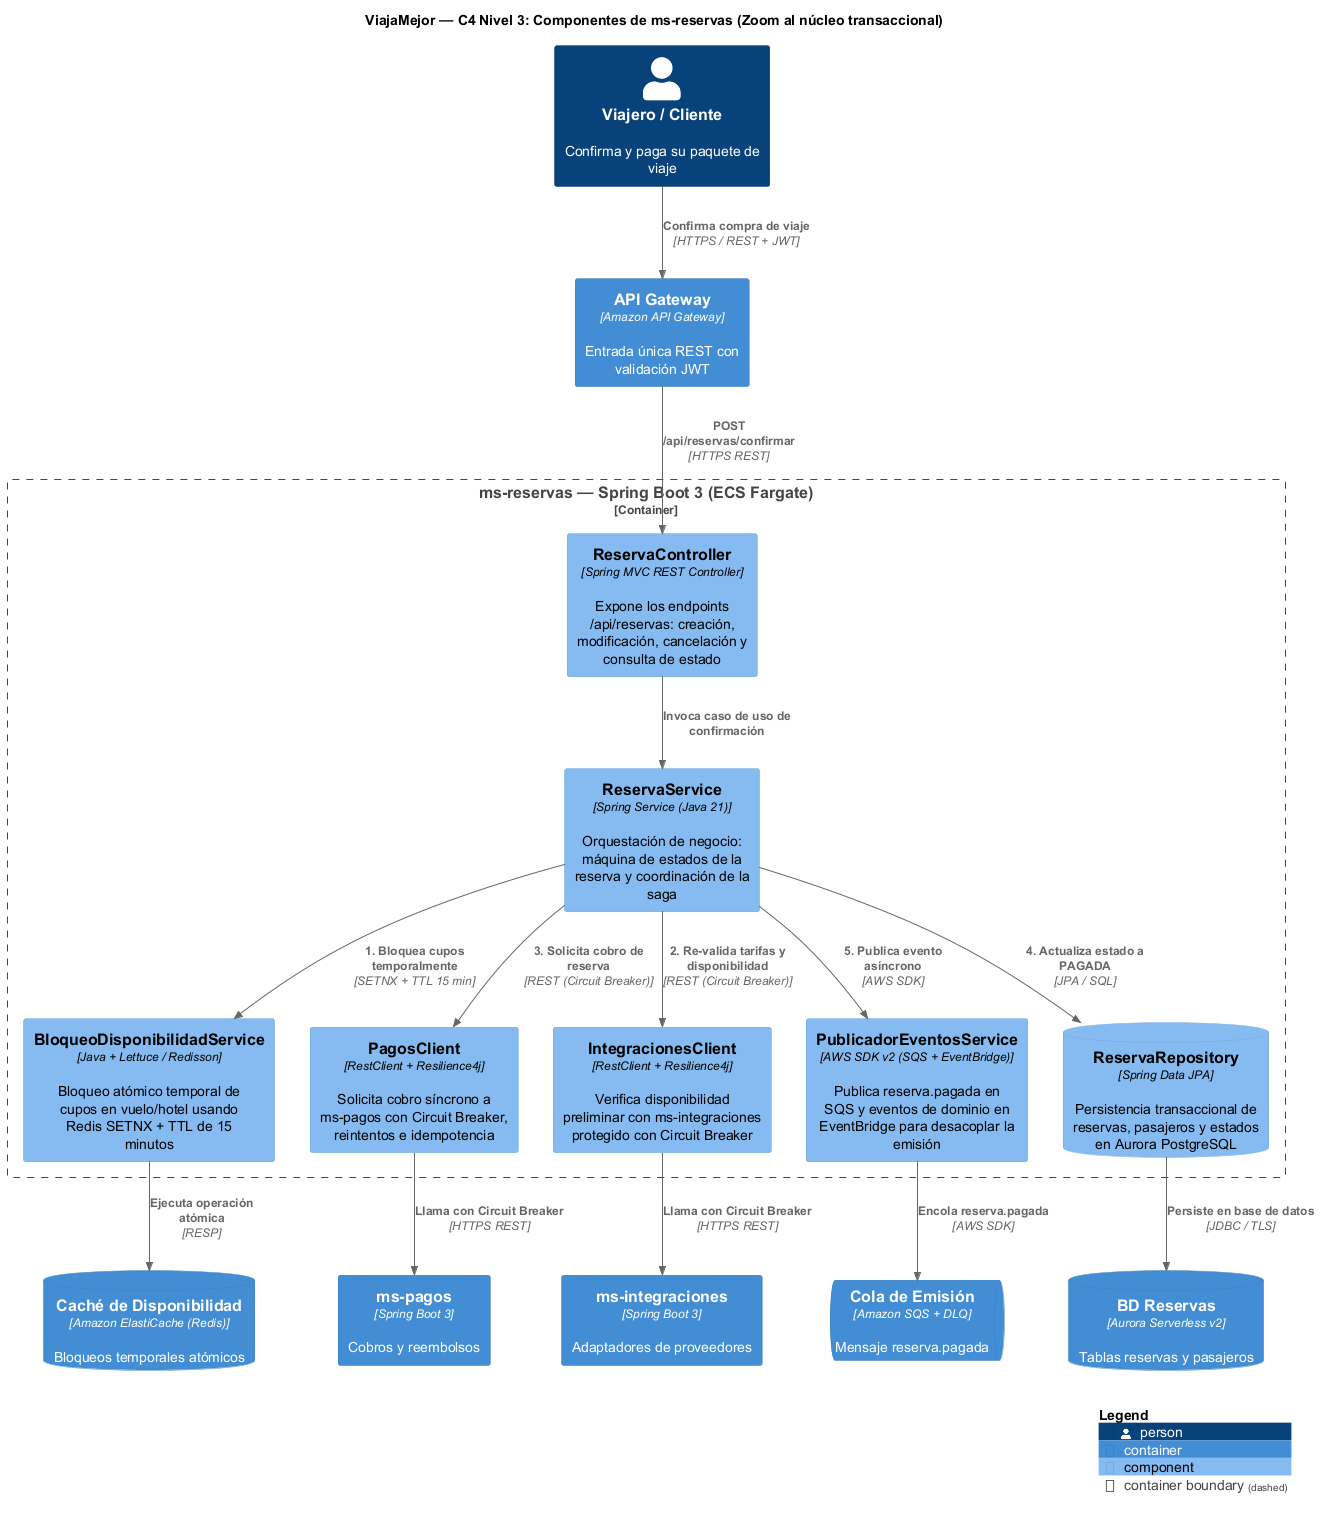

The diagram above was rendered by PlantUML. Its source (embedded in the PNG):
@startuml C4-3-Componentes
!include <C4/C4_Component>

title ViajaMejor — C4 Nivel 3: Componentes de ms-reservas (Zoom al núcleo transaccional)

LAYOUT_WITH_LEGEND()

Person(viajero, "Viajero / Cliente", "Confirma y paga su paquete de viaje")

Container_Boundary(msRes, "ms-reservas — Spring Boot 3 (ECS Fargate)") {

  Component(ctrl, "ReservaController", "Spring MVC REST Controller", "Expone los endpoints /api/reservas: creación, modificación, cancelación y consulta de estado")
  Component(srv, "ReservaService", "Spring Service (Java 21)", "Orquestación de negocio: máquina de estados de la reserva y coordinación de la saga")
  Component(bloqueo, "BloqueoDisponibilidadService", "Java + Lettuce / Redisson", "Bloqueo atómico temporal de cupos en vuelo/hotel usando Redis SETNX + TTL de 15 minutos")
  Component(cliPag, "PagosClient", "RestClient + Resilience4j", "Solicita cobro síncrono a ms-pagos con Circuit Breaker, reintentos e idempotencia")
  Component(cliInt, "IntegracionesClient", "RestClient + Resilience4j", "Verifica disponibilidad preliminar con ms-integraciones protegido con Circuit Breaker")
  Component(pub, "PublicadorEventosService", "AWS SDK v2 (SQS + EventBridge)", "Publica reserva.pagada en SQS y eventos de dominio en EventBridge para desacoplar la emisión")
  ComponentDb(repo, "ReservaRepository", "Spring Data JPA", "Persistencia transaccional de reservas, pasajeros y estados en Aurora PostgreSQL")
}

Container(apigw, "API Gateway", "Amazon API Gateway", "Entrada única REST con validación JWT")
ContainerDb(cache, "Caché de Disponibilidad", "Amazon ElastiCache (Redis)", "Bloqueos temporales atómicos")
Container(msPag, "ms-pagos", "Spring Boot 3", "Cobros y reembolsos")
Container(msInt, "ms-integraciones", "Spring Boot 3", "Adaptadores de proveedores")
ContainerQueue(sqs, "Cola de Emisión", "Amazon SQS + DLQ", "Mensaje reserva.pagada")
ContainerDb(dbRes, "BD Reservas", "Aurora Serverless v2", "Tablas reservas y pasajeros")

Rel(viajero, apigw, "Confirma compra de viaje", "HTTPS / REST + JWT")
Rel(apigw, ctrl, "POST /api/reservas/confirmar", "HTTPS REST")

Rel(ctrl, srv, "Invoca caso de uso de confirmación")
Rel(srv, bloqueo, "1. Bloquea cupos temporalmente", "SETNX + TTL 15 min")
Rel(srv, cliInt, "2. Re-valida tarifas y disponibilidad", "REST (Circuit Breaker)")
Rel(srv, cliPag, "3. Solicita cobro de reserva", "REST (Circuit Breaker)")
Rel(srv, repo, "4. Actualiza estado a PAGADA", "JPA / SQL")
Rel(srv, pub, "5. Publica evento asíncrono", "AWS SDK")

Rel(bloqueo, cache, "Ejecuta operación atómica", "RESP")
Rel(cliInt, msInt, "Llama con Circuit Breaker", "HTTPS REST")
Rel(cliPag, msPag, "Llama con Circuit Breaker", "HTTPS REST")
Rel(pub, sqs, "Encola reserva.pagada", "AWS SDK")
Rel(repo, dbRes, "Persiste en base de datos", "JDBC / TLS")

SHOW_LEGEND()
@enduml